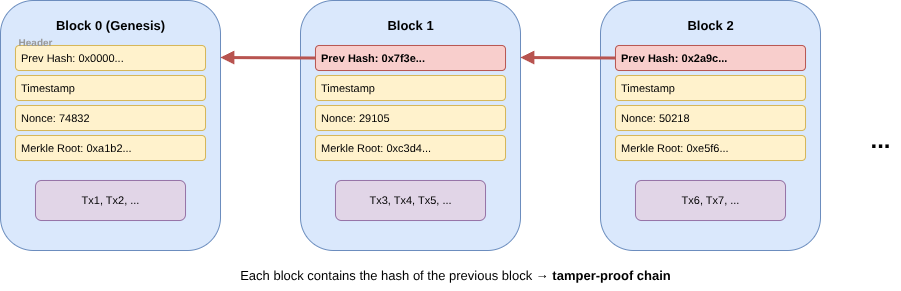

The diagram above was exported from draw.io. Its source (the exported page's mxGraphModel, read from the mxfile embedded in the PNG):
<mxGraphModel dx="661" dy="494" grid="1" gridSize="10" guides="1" tooltips="1" connect="1" arrows="1" fold="1" page="1" pageScale="1" pageWidth="1400" pageHeight="500" math="0" shadow="0">
  <root>
    <mxCell id="0" />
    <mxCell id="1" parent="0" />
    <mxCell id="2" value="" style="rounded=1;whiteSpace=wrap;html=1;fillColor=#dae8fc;strokeColor=#6c8ebf;fontSize=11;" parent="1" vertex="1">
      <mxGeometry x="40" y="60" width="220" height="250" as="geometry" />
    </mxCell>
    <mxCell id="2a" value="&lt;b&gt;Block 0 (Genesis)&lt;/b&gt;" style="text;html=1;align=center;verticalAlign=middle;resizable=0;points=[];autosize=1;strokeColor=none;fillColor=none;fontSize=13;fontStyle=1;" parent="1" vertex="1">
      <mxGeometry x="70" y="70" width="160" height="30" as="geometry" />
    </mxCell>
    <mxCell id="2b" value="Prev Hash: 0x0000..." style="text;html=1;align=left;verticalAlign=middle;resizable=0;fontSize=11;fillColor=#fff2cc;strokeColor=#d6b656;rounded=1;spacingLeft=4;" parent="1" vertex="1">
      <mxGeometry x="55" y="105" width="190" height="25" as="geometry" />
    </mxCell>
    <mxCell id="2c" value="Timestamp" style="text;html=1;align=left;verticalAlign=middle;resizable=0;fontSize=11;fillColor=#fff2cc;strokeColor=#d6b656;rounded=1;spacingLeft=4;" parent="1" vertex="1">
      <mxGeometry x="55" y="135" width="190" height="25" as="geometry" />
    </mxCell>
    <mxCell id="2d" value="Nonce: 74832" style="text;html=1;align=left;verticalAlign=middle;resizable=0;fontSize=11;fillColor=#fff2cc;strokeColor=#d6b656;rounded=1;spacingLeft=4;" parent="1" vertex="1">
      <mxGeometry x="55" y="165" width="190" height="25" as="geometry" />
    </mxCell>
    <mxCell id="2e" value="Merkle Root: 0xa1b2..." style="text;html=1;align=left;verticalAlign=middle;resizable=0;fontSize=11;fillColor=#fff2cc;strokeColor=#d6b656;rounded=1;spacingLeft=4;" parent="1" vertex="1">
      <mxGeometry x="55" y="195" width="190" height="25" as="geometry" />
    </mxCell>
    <mxCell id="2f" value="Tx1, Tx2, ..." style="text;html=1;align=center;verticalAlign=middle;resizable=0;fontSize=11;fillColor=#e1d5e7;strokeColor=#9673a6;rounded=1;" parent="1" vertex="1">
      <mxGeometry x="75" y="240" width="150" height="40" as="geometry" />
    </mxCell>
    <mxCell id="2g" value="&lt;b&gt;Header&lt;/b&gt;" style="text;html=1;align=center;verticalAlign=top;resizable=0;fontSize=10;fontColor=#999999;" parent="1" vertex="1">
      <mxGeometry x="55" y="90" width="40" height="20" as="geometry" />
    </mxCell>
    <mxCell id="3" value="" style="rounded=1;whiteSpace=wrap;html=1;fillColor=#dae8fc;strokeColor=#6c8ebf;fontSize=11;" parent="1" vertex="1">
      <mxGeometry x="340" y="60" width="220" height="250" as="geometry" />
    </mxCell>
    <mxCell id="3a" value="&lt;b&gt;Block 1&lt;/b&gt;" style="text;html=1;align=center;verticalAlign=middle;resizable=0;points=[];autosize=1;strokeColor=none;fillColor=none;fontSize=13;fontStyle=1;" parent="1" vertex="1">
      <mxGeometry x="405" y="70" width="90" height="30" as="geometry" />
    </mxCell>
    <mxCell id="3b" value="Prev Hash: 0x7f3e..." style="text;html=1;align=left;verticalAlign=middle;resizable=0;fontSize=11;fillColor=#f8cecc;strokeColor=#b85450;rounded=1;spacingLeft=4;fontStyle=1;" parent="1" vertex="1">
      <mxGeometry x="355" y="105" width="190" height="25" as="geometry" />
    </mxCell>
    <mxCell id="3c" value="Timestamp" style="text;html=1;align=left;verticalAlign=middle;resizable=0;fontSize=11;fillColor=#fff2cc;strokeColor=#d6b656;rounded=1;spacingLeft=4;" parent="1" vertex="1">
      <mxGeometry x="355" y="135" width="190" height="25" as="geometry" />
    </mxCell>
    <mxCell id="3d" value="Nonce: 29105" style="text;html=1;align=left;verticalAlign=middle;resizable=0;fontSize=11;fillColor=#fff2cc;strokeColor=#d6b656;rounded=1;spacingLeft=4;" parent="1" vertex="1">
      <mxGeometry x="355" y="165" width="190" height="25" as="geometry" />
    </mxCell>
    <mxCell id="3e" value="Merkle Root: 0xc3d4..." style="text;html=1;align=left;verticalAlign=middle;resizable=0;fontSize=11;fillColor=#fff2cc;strokeColor=#d6b656;rounded=1;spacingLeft=4;" parent="1" vertex="1">
      <mxGeometry x="355" y="195" width="190" height="25" as="geometry" />
    </mxCell>
    <mxCell id="3f" value="Tx3, Tx4, Tx5, ..." style="text;html=1;align=center;verticalAlign=middle;resizable=0;fontSize=11;fillColor=#e1d5e7;strokeColor=#9673a6;rounded=1;" parent="1" vertex="1">
      <mxGeometry x="375" y="240" width="150" height="40" as="geometry" />
    </mxCell>
    <mxCell id="4" value="" style="rounded=1;whiteSpace=wrap;html=1;fillColor=#dae8fc;strokeColor=#6c8ebf;fontSize=11;" parent="1" vertex="1">
      <mxGeometry x="640" y="60" width="220" height="250" as="geometry" />
    </mxCell>
    <mxCell id="4a" value="&lt;b&gt;Block 2&lt;/b&gt;" style="text;html=1;align=center;verticalAlign=middle;resizable=0;points=[];autosize=1;strokeColor=none;fillColor=none;fontSize=13;fontStyle=1;" parent="1" vertex="1">
      <mxGeometry x="705" y="70" width="90" height="30" as="geometry" />
    </mxCell>
    <mxCell id="4b" value="Prev Hash: 0x2a9c..." style="text;html=1;align=left;verticalAlign=middle;resizable=0;fontSize=11;fillColor=#f8cecc;strokeColor=#b85450;rounded=1;spacingLeft=4;fontStyle=1;" parent="1" vertex="1">
      <mxGeometry x="655" y="105" width="190" height="25" as="geometry" />
    </mxCell>
    <mxCell id="4c" value="Timestamp" style="text;html=1;align=left;verticalAlign=middle;resizable=0;fontSize=11;fillColor=#fff2cc;strokeColor=#d6b656;rounded=1;spacingLeft=4;" parent="1" vertex="1">
      <mxGeometry x="655" y="135" width="190" height="25" as="geometry" />
    </mxCell>
    <mxCell id="4d" value="Nonce: 50218" style="text;html=1;align=left;verticalAlign=middle;resizable=0;fontSize=11;fillColor=#fff2cc;strokeColor=#d6b656;rounded=1;spacingLeft=4;" parent="1" vertex="1">
      <mxGeometry x="655" y="165" width="190" height="25" as="geometry" />
    </mxCell>
    <mxCell id="4e" value="Merkle Root: 0xe5f6..." style="text;html=1;align=left;verticalAlign=middle;resizable=0;fontSize=11;fillColor=#fff2cc;strokeColor=#d6b656;rounded=1;spacingLeft=4;" parent="1" vertex="1">
      <mxGeometry x="655" y="195" width="190" height="25" as="geometry" />
    </mxCell>
    <mxCell id="4f" value="Tx6, Tx7, ..." style="text;html=1;align=center;verticalAlign=middle;resizable=0;fontSize=11;fillColor=#e1d5e7;strokeColor=#9673a6;rounded=1;" parent="1" vertex="1">
      <mxGeometry x="675" y="240" width="150" height="40" as="geometry" />
    </mxCell>
    <mxCell id="5" value="..." style="text;html=1;align=center;verticalAlign=middle;resizable=0;points=[];autosize=1;strokeColor=none;fillColor=none;fontSize=24;fontStyle=1;" parent="1" vertex="1">
      <mxGeometry x="900" y="180" width="40" height="40" as="geometry" />
    </mxCell>
    <mxCell id="10" value="" style="endArrow=block;html=1;strokeWidth=3;strokeColor=#b85450;endFill=1;exitX=0;exitY=0.5;exitDx=0;exitDy=0;" parent="1" source="3b" edge="1">
      <mxGeometry relative="1" as="geometry">
        <mxPoint x="260" y="117" as="targetPoint" />
      </mxGeometry>
    </mxCell>
    <mxCell id="11" value="" style="endArrow=block;html=1;strokeWidth=3;strokeColor=#b85450;endFill=1;exitX=0;exitY=0.5;exitDx=0;exitDy=0;" parent="1" source="4b" edge="1">
      <mxGeometry relative="1" as="geometry">
        <mxPoint x="560" y="117" as="targetPoint" />
      </mxGeometry>
    </mxCell>
    <mxCell id="12" value="Each block contains the hash of the previous block → &lt;b&gt;tamper-proof chain&lt;/b&gt;" style="text;html=1;align=center;verticalAlign=middle;resizable=0;points=[];strokeColor=none;fillColor=none;fontSize=13;" parent="1" vertex="1">
      <mxGeometry x="245" y="320" width="500" height="30" as="geometry" />
    </mxCell>
  </root>
</mxGraphModel>